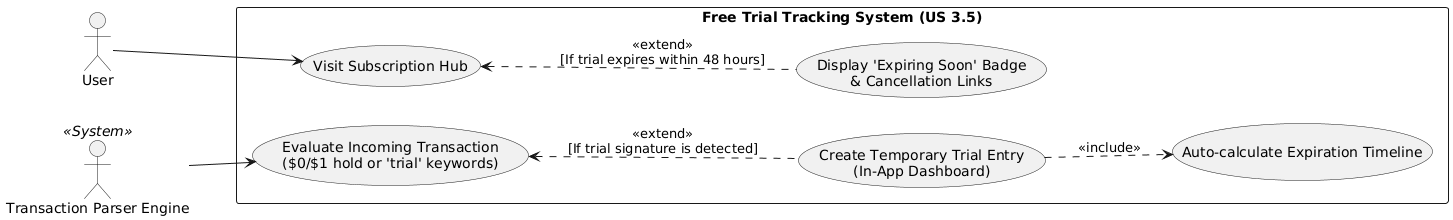

The diagram above was rendered by PlantUML. Its source (embedded in the PNG):
@startuml
left to right direction
skinparam packageStyle rectangle

actor "User" as User
actor "Transaction Parser Engine" as Parser <<System>>

rectangle "Free Trial Tracking System (US 3.5)" {
  ' --- Flow 1: Automated Trial Detection (AC 1) ---
  usecase "Evaluate Incoming Transaction\n($0/$1 hold or 'trial' keywords)" as UC_Eval
  usecase "Create Temporary Trial Entry\n(In-App Dashboard)" as UC_Create
  usecase "Auto-calculate Expiration Timeline" as UC_Calc
  
  ' --- Flow 2: Dashboard Visualization & Resolution (AC 2) ---
  usecase "Visit Subscription Hub" as UC_Visit
  usecase "Display 'Expiring Soon' Badge\n& Cancellation Links" as UC_Display
}

' AC 1: Automated Background Detection
Parser --> UC_Eval
UC_Eval <.. UC_Create : <<extend>>\n[If trial signature is detected]
UC_Create ..> UC_Calc : <<include>>

' AC 2: User Interface Flow
User --> UC_Visit
UC_Visit <.. UC_Display : <<extend>>\n[If trial expires within 48 hours]
@enduml